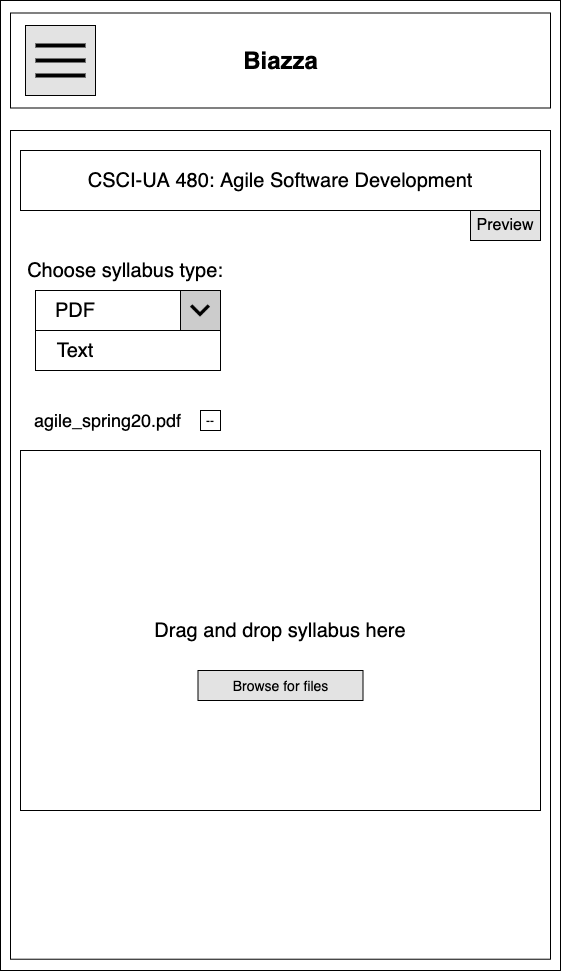

The diagram above was exported from draw.io. Its source (the exported page's mxGraphModel, read from the mxfile embedded in the PNG):
<mxGraphModel dx="946" dy="646" grid="1" gridSize="10" guides="1" tooltips="1" connect="1" arrows="1" fold="1" page="1" pageScale="1" pageWidth="850" pageHeight="1100" math="0" shadow="0">
  <root>
    <mxCell id="1zeUl6j8jdRykRD4zUR5-0" />
    <mxCell id="1zeUl6j8jdRykRD4zUR5-1" parent="1zeUl6j8jdRykRD4zUR5-0" />
    <mxCell id="sOF-rOXFCdSmJIzGw9y2-0" value="" style="rounded=0;whiteSpace=wrap;html=1;" parent="1zeUl6j8jdRykRD4zUR5-1" vertex="1">
      <mxGeometry x="170" y="60" width="560" height="970" as="geometry" />
    </mxCell>
    <mxCell id="sOF-rOXFCdSmJIzGw9y2-1" value="" style="rounded=0;whiteSpace=wrap;html=1;" parent="1zeUl6j8jdRykRD4zUR5-1" vertex="1">
      <mxGeometry x="180" y="190" width="540" height="828.72" as="geometry" />
    </mxCell>
    <mxCell id="KZuhQejF8BW8qb-rgiHS-1" value="" style="rounded=0;whiteSpace=wrap;html=1;" parent="1zeUl6j8jdRykRD4zUR5-1" vertex="1">
      <mxGeometry x="180" y="72.5" width="540" height="95" as="geometry" />
    </mxCell>
    <mxCell id="KZuhQejF8BW8qb-rgiHS-2" value="Biazza" style="text;strokeColor=none;fillColor=none;html=1;fontSize=24;fontStyle=1;verticalAlign=middle;align=center;" parent="1zeUl6j8jdRykRD4zUR5-1" vertex="1">
      <mxGeometry x="400" y="100" width="100" height="40" as="geometry" />
    </mxCell>
    <mxCell id="KZuhQejF8BW8qb-rgiHS-3" value="" style="whiteSpace=wrap;html=1;aspect=fixed;fillColor=#E3E3E3;" parent="1zeUl6j8jdRykRD4zUR5-1" vertex="1">
      <mxGeometry x="195" y="85" width="70" height="70" as="geometry" />
    </mxCell>
    <mxCell id="KZuhQejF8BW8qb-rgiHS-4" value="" style="line;strokeWidth=4;html=1;perimeter=backbonePerimeter;points=[];outlineConnect=0;" parent="1zeUl6j8jdRykRD4zUR5-1" vertex="1">
      <mxGeometry x="205" y="100" width="50" height="10" as="geometry" />
    </mxCell>
    <mxCell id="KZuhQejF8BW8qb-rgiHS-5" value="" style="line;strokeWidth=4;html=1;perimeter=backbonePerimeter;points=[];outlineConnect=0;" parent="1zeUl6j8jdRykRD4zUR5-1" vertex="1">
      <mxGeometry x="205" y="115" width="50" height="10" as="geometry" />
    </mxCell>
    <mxCell id="KZuhQejF8BW8qb-rgiHS-6" value="" style="line;strokeWidth=4;html=1;perimeter=backbonePerimeter;points=[];outlineConnect=0;" parent="1zeUl6j8jdRykRD4zUR5-1" vertex="1">
      <mxGeometry x="205" y="130" width="50" height="10" as="geometry" />
    </mxCell>
    <mxCell id="sOF-rOXFCdSmJIzGw9y2-5" value="" style="group" parent="1zeUl6j8jdRykRD4zUR5-1" vertex="1" connectable="0">
      <mxGeometry x="190" y="210" width="520" height="500" as="geometry" />
    </mxCell>
    <mxCell id="xuqMYa0ZUAQrb7cdMi9j-2" value="&lt;font style=&quot;font-size: 18px&quot;&gt;agile_spring20.pdf&lt;/font&gt;" style="text;html=1;strokeColor=none;fillColor=none;align=center;verticalAlign=middle;whiteSpace=wrap;rounded=0;shadow=0;labelBackgroundColor=#ffffff;" parent="sOF-rOXFCdSmJIzGw9y2-5" vertex="1">
      <mxGeometry x="20" y="250" width="135" height="40" as="geometry" />
    </mxCell>
    <mxCell id="xNbj3hFw1HYlICNVHwtJ-0" value="--" style="rounded=0;whiteSpace=wrap;html=1;" parent="sOF-rOXFCdSmJIzGw9y2-5" vertex="1">
      <mxGeometry x="180" y="260" width="20" height="20" as="geometry" />
    </mxCell>
    <mxCell id="lziZMvOyf-64_j9eEVtL-1" value="&lt;font style=&quot;font-size: 20px&quot;&gt;CSCI-UA 480: Agile Software Development&lt;/font&gt;" style="rounded=0;whiteSpace=wrap;html=1;" parent="sOF-rOXFCdSmJIzGw9y2-5" vertex="1">
      <mxGeometry width="520" height="60" as="geometry" />
    </mxCell>
    <mxCell id="B7cro06skLbPgBQXxa0I-0" value="&lt;font style=&quot;font-size: 16px&quot;&gt;Preview&lt;/font&gt;" style="rounded=0;whiteSpace=wrap;html=1;fillColor=#E3E3E3;" parent="1zeUl6j8jdRykRD4zUR5-1" vertex="1">
      <mxGeometry x="640" y="270" width="70" height="30" as="geometry" />
    </mxCell>
    <mxCell id="4XgeH6fqU7OoOC10TaKg-2" value="" style="rounded=0;whiteSpace=wrap;html=1;" parent="1zeUl6j8jdRykRD4zUR5-1" vertex="1">
      <mxGeometry x="205" y="350" width="185" height="40" as="geometry" />
    </mxCell>
    <mxCell id="4XgeH6fqU7OoOC10TaKg-5" value="&lt;font style=&quot;font-size: 20px&quot;&gt;Choose syllabus type:&lt;/font&gt;" style="text;html=1;strokeColor=none;fillColor=none;align=center;verticalAlign=middle;whiteSpace=wrap;rounded=0;" parent="1zeUl6j8jdRykRD4zUR5-1" vertex="1">
      <mxGeometry x="190" y="320" width="210" height="20" as="geometry" />
    </mxCell>
    <mxCell id="pL2caEmLc71I6JUYYlqj-0" value="" style="shape=image;html=1;verticalAlign=top;verticalLabelPosition=bottom;labelBackgroundColor=#ffffff;imageAspect=0;aspect=fixed;image=https://cdn3.iconfinder.com/data/icons/google-material-design-icons/48/ic_expand_more_48px-128.png;imageBackground=#CCCCCC;imageBorder=#000000;" parent="1zeUl6j8jdRykRD4zUR5-1" vertex="1">
      <mxGeometry x="350" y="350" width="40" height="40" as="geometry" />
    </mxCell>
    <mxCell id="pL2caEmLc71I6JUYYlqj-1" value="&lt;font style=&quot;font-size: 20px&quot;&gt;PDF&lt;/font&gt;" style="text;html=1;strokeColor=none;fillColor=none;align=center;verticalAlign=middle;whiteSpace=wrap;rounded=0;" parent="1zeUl6j8jdRykRD4zUR5-1" vertex="1">
      <mxGeometry x="225" y="360" width="40" height="20" as="geometry" />
    </mxCell>
    <mxCell id="WMfpvYWbylH4dSPkIuMX-0" value="&lt;span style=&quot;font-size: 20px&quot;&gt;Drag and drop syllabus here&lt;/span&gt;" style="rounded=0;whiteSpace=wrap;html=1;align=center;" parent="1zeUl6j8jdRykRD4zUR5-1" vertex="1">
      <mxGeometry x="190" y="510" width="520" height="360" as="geometry" />
    </mxCell>
    <mxCell id="WMfpvYWbylH4dSPkIuMX-1" value="&lt;font style=&quot;font-size: 14px&quot;&gt;Browse for files&lt;/font&gt;" style="rounded=0;whiteSpace=wrap;html=1;align=center;fillColor=#E3E3E3;" parent="1zeUl6j8jdRykRD4zUR5-1" vertex="1">
      <mxGeometry x="367.5" y="730" width="165" height="30" as="geometry" />
    </mxCell>
    <mxCell id="JNdhtKD7hlBVpgM38tjf-0" value="" style="rounded=0;whiteSpace=wrap;html=1;align=left;" parent="1zeUl6j8jdRykRD4zUR5-1" vertex="1">
      <mxGeometry x="205" y="390" width="185" height="40" as="geometry" />
    </mxCell>
    <mxCell id="gmP54liZwmsDfxiWtMbF-0" value="&lt;font style=&quot;font-size: 20px&quot;&gt;Text&lt;/font&gt;" style="text;html=1;strokeColor=none;fillColor=none;align=center;verticalAlign=middle;whiteSpace=wrap;rounded=0;" parent="1zeUl6j8jdRykRD4zUR5-1" vertex="1">
      <mxGeometry x="225" y="400" width="40" height="20" as="geometry" />
    </mxCell>
  </root>
</mxGraphModel>